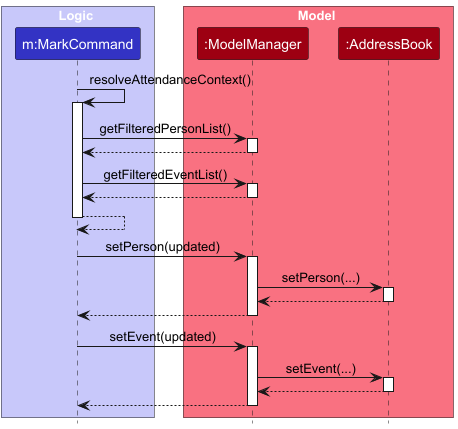

The diagram above was rendered by PlantUML. Its source (embedded in the PNG):
@startuml
!include style.puml
skinparam ArrowFontStyle plain

box Logic LOGIC_COLOR_T1
participant "m:MarkCommand" as MarkCommand LOGIC_COLOR
end box

box Model MODEL_COLOR_T1
participant ":ModelManager" as ModelManager MODEL_COLOR
participant ":AddressBook" as AddressBook MODEL_COLOR
end box

MarkCommand -> MarkCommand : resolveAttendanceContext()
activate MarkCommand

MarkCommand -> ModelManager : getFilteredPersonList()
activate ModelManager
ModelManager --> MarkCommand
deactivate ModelManager

MarkCommand -> ModelManager : getFilteredEventList()
activate ModelManager
ModelManager --> MarkCommand
deactivate ModelManager

MarkCommand --> MarkCommand
deactivate MarkCommand

MarkCommand -> ModelManager : setPerson(updated)
activate ModelManager
ModelManager -> AddressBook : setPerson(...)
activate AddressBook
AddressBook --> ModelManager
deactivate AddressBook
ModelManager --> MarkCommand
deactivate ModelManager

MarkCommand -> ModelManager : setEvent(updated)
activate ModelManager
ModelManager -> AddressBook : setEvent(...)
activate AddressBook
AddressBook --> ModelManager
deactivate AddressBook
ModelManager --> MarkCommand
deactivate ModelManager
@enduml